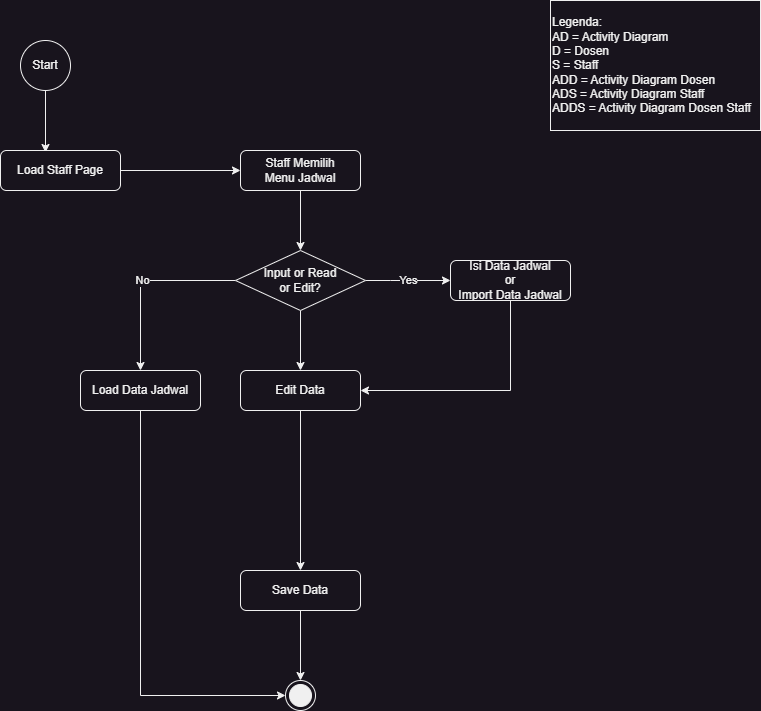

The diagram above was exported from draw.io. Its source (the exported page's mxGraphModel, read from the mxfile embedded in the PNG):
<mxGraphModel dx="1434" dy="756" grid="1" gridSize="10" guides="1" tooltips="1" connect="1" arrows="1" fold="1" page="1" pageScale="1" pageWidth="850" pageHeight="1100" math="0" shadow="0">
  <root>
    <mxCell id="0" />
    <mxCell id="1" parent="0" />
    <mxCell id="b3KIN7Lhrqsa7gl8cLwc-1" style="edgeStyle=orthogonalEdgeStyle;rounded=0;orthogonalLoop=1;jettySize=auto;html=1;exitX=0.5;exitY=1;exitDx=0;exitDy=0;entryX=0.375;entryY=0.05;entryDx=0;entryDy=0;entryPerimeter=0;endArrow=classic;endFill=1;" parent="1" source="b3KIN7Lhrqsa7gl8cLwc-2" target="b3KIN7Lhrqsa7gl8cLwc-4" edge="1">
      <mxGeometry relative="1" as="geometry" />
    </mxCell>
    <mxCell id="b3KIN7Lhrqsa7gl8cLwc-2" value="Start" style="ellipse;whiteSpace=wrap;html=1;" parent="1" vertex="1">
      <mxGeometry x="110" y="40" width="50" height="50" as="geometry" />
    </mxCell>
    <mxCell id="b3KIN7Lhrqsa7gl8cLwc-3" style="edgeStyle=orthogonalEdgeStyle;rounded=0;orthogonalLoop=1;jettySize=auto;html=1;exitX=1;exitY=0.5;exitDx=0;exitDy=0;entryX=0;entryY=0.5;entryDx=0;entryDy=0;endArrow=classic;endFill=1;" parent="1" source="b3KIN7Lhrqsa7gl8cLwc-4" target="b3KIN7Lhrqsa7gl8cLwc-6" edge="1">
      <mxGeometry relative="1" as="geometry" />
    </mxCell>
    <mxCell id="b3KIN7Lhrqsa7gl8cLwc-4" value="Load Staff Page" style="rounded=1;whiteSpace=wrap;html=1;fontSize=12;glass=0;strokeWidth=1;shadow=0;" parent="1" vertex="1">
      <mxGeometry x="90" y="150" width="120" height="40" as="geometry" />
    </mxCell>
    <mxCell id="b3KIN7Lhrqsa7gl8cLwc-5" style="edgeStyle=orthogonalEdgeStyle;rounded=0;orthogonalLoop=1;jettySize=auto;html=1;exitX=0.5;exitY=1;exitDx=0;exitDy=0;entryX=0.5;entryY=0;entryDx=0;entryDy=0;endArrow=classic;endFill=1;" parent="1" source="b3KIN7Lhrqsa7gl8cLwc-6" target="b3KIN7Lhrqsa7gl8cLwc-10" edge="1">
      <mxGeometry relative="1" as="geometry" />
    </mxCell>
    <mxCell id="b3KIN7Lhrqsa7gl8cLwc-6" value="Staff Memilih&lt;br&gt;Menu Jadwal" style="rounded=1;whiteSpace=wrap;html=1;fontSize=12;glass=0;strokeWidth=1;shadow=0;" parent="1" vertex="1">
      <mxGeometry x="330" y="150" width="120" height="40" as="geometry" />
    </mxCell>
    <mxCell id="b3KIN7Lhrqsa7gl8cLwc-7" value="Yes" style="edgeStyle=orthogonalEdgeStyle;rounded=0;orthogonalLoop=1;jettySize=auto;html=1;exitX=1;exitY=0.5;exitDx=0;exitDy=0;endArrow=classic;endFill=1;" parent="1" source="b3KIN7Lhrqsa7gl8cLwc-10" target="b3KIN7Lhrqsa7gl8cLwc-12" edge="1">
      <mxGeometry relative="1" as="geometry">
        <Array as="points">
          <mxPoint x="480" y="280" />
          <mxPoint x="480" y="280" />
        </Array>
      </mxGeometry>
    </mxCell>
    <mxCell id="b3KIN7Lhrqsa7gl8cLwc-8" value="No" style="edgeStyle=orthogonalEdgeStyle;rounded=0;orthogonalLoop=1;jettySize=auto;html=1;exitX=0;exitY=0.5;exitDx=0;exitDy=0;endArrow=classic;endFill=1;" parent="1" source="b3KIN7Lhrqsa7gl8cLwc-10" target="b3KIN7Lhrqsa7gl8cLwc-14" edge="1">
      <mxGeometry relative="1" as="geometry" />
    </mxCell>
    <mxCell id="b3KIN7Lhrqsa7gl8cLwc-9" style="edgeStyle=orthogonalEdgeStyle;rounded=0;orthogonalLoop=1;jettySize=auto;html=1;exitX=0.5;exitY=1;exitDx=0;exitDy=0;endArrow=classic;endFill=1;" parent="1" source="b3KIN7Lhrqsa7gl8cLwc-10" target="b3KIN7Lhrqsa7gl8cLwc-19" edge="1">
      <mxGeometry relative="1" as="geometry" />
    </mxCell>
    <mxCell id="b3KIN7Lhrqsa7gl8cLwc-10" value="Input or Read&lt;br&gt;or Edit?" style="rhombus;whiteSpace=wrap;html=1;" parent="1" vertex="1">
      <mxGeometry x="325" y="250" width="130" height="60" as="geometry" />
    </mxCell>
    <mxCell id="b3KIN7Lhrqsa7gl8cLwc-11" style="edgeStyle=orthogonalEdgeStyle;rounded=0;orthogonalLoop=1;jettySize=auto;html=1;exitX=0.5;exitY=1;exitDx=0;exitDy=0;entryX=1;entryY=0.5;entryDx=0;entryDy=0;endArrow=classic;endFill=1;" parent="1" source="b3KIN7Lhrqsa7gl8cLwc-12" target="b3KIN7Lhrqsa7gl8cLwc-19" edge="1">
      <mxGeometry relative="1" as="geometry" />
    </mxCell>
    <mxCell id="b3KIN7Lhrqsa7gl8cLwc-12" value="Isi Data Jadwal&lt;br&gt;or&lt;br&gt;Import Data Jadwal" style="rounded=1;whiteSpace=wrap;html=1;fontSize=12;glass=0;strokeWidth=1;shadow=0;" parent="1" vertex="1">
      <mxGeometry x="540" y="260" width="120" height="40" as="geometry" />
    </mxCell>
    <mxCell id="b3KIN7Lhrqsa7gl8cLwc-13" style="edgeStyle=orthogonalEdgeStyle;rounded=0;orthogonalLoop=1;jettySize=auto;html=1;exitX=0.5;exitY=1;exitDx=0;exitDy=0;entryX=0;entryY=0.5;entryDx=0;entryDy=0;endArrow=classic;endFill=1;" parent="1" source="b3KIN7Lhrqsa7gl8cLwc-14" target="Td1rCPXF-cpMe_1kezdU-1" edge="1">
      <mxGeometry relative="1" as="geometry">
        <mxPoint x="365" y="685" as="targetPoint" />
      </mxGeometry>
    </mxCell>
    <mxCell id="b3KIN7Lhrqsa7gl8cLwc-14" value="Load Data Jadwal" style="rounded=1;whiteSpace=wrap;html=1;fontSize=12;glass=0;strokeWidth=1;shadow=0;" parent="1" vertex="1">
      <mxGeometry x="170" y="370" width="120" height="40" as="geometry" />
    </mxCell>
    <mxCell id="b3KIN7Lhrqsa7gl8cLwc-16" style="edgeStyle=orthogonalEdgeStyle;rounded=0;orthogonalLoop=1;jettySize=auto;html=1;exitX=0.5;exitY=1;exitDx=0;exitDy=0;endArrow=classic;endFill=1;" parent="1" source="b3KIN7Lhrqsa7gl8cLwc-17" target="Td1rCPXF-cpMe_1kezdU-1" edge="1">
      <mxGeometry relative="1" as="geometry">
        <mxPoint x="390" y="660" as="targetPoint" />
      </mxGeometry>
    </mxCell>
    <mxCell id="b3KIN7Lhrqsa7gl8cLwc-17" value="Save Data" style="rounded=1;whiteSpace=wrap;html=1;fontSize=12;glass=0;strokeWidth=1;shadow=0;" parent="1" vertex="1">
      <mxGeometry x="330" y="570" width="120" height="40" as="geometry" />
    </mxCell>
    <mxCell id="b3KIN7Lhrqsa7gl8cLwc-18" style="edgeStyle=orthogonalEdgeStyle;rounded=0;orthogonalLoop=1;jettySize=auto;html=1;exitX=0.5;exitY=1;exitDx=0;exitDy=0;entryX=0.5;entryY=0;entryDx=0;entryDy=0;endArrow=classic;endFill=1;" parent="1" source="b3KIN7Lhrqsa7gl8cLwc-19" target="b3KIN7Lhrqsa7gl8cLwc-17" edge="1">
      <mxGeometry relative="1" as="geometry" />
    </mxCell>
    <mxCell id="b3KIN7Lhrqsa7gl8cLwc-19" value="Edit Data" style="rounded=1;whiteSpace=wrap;html=1;fontSize=12;glass=0;strokeWidth=1;shadow=0;" parent="1" vertex="1">
      <mxGeometry x="330" y="370" width="120" height="40" as="geometry" />
    </mxCell>
    <mxCell id="Td1rCPXF-cpMe_1kezdU-1" value="" style="ellipse;html=1;shape=endState;fillColor=strokeColor;" parent="1" vertex="1">
      <mxGeometry x="375" y="680" width="30" height="30" as="geometry" />
    </mxCell>
    <mxCell id="3nblOjmScwyU4pyeM-IJ-1" value="Legenda:&lt;br&gt;AD = Activity Diagram&lt;br&gt;D = Dosen&lt;br&gt;S = Staff&lt;br&gt;ADD = Activity Diagram Dosen&lt;br&gt;ADS = Activity Diagram&amp;nbsp;Staff&lt;br&gt;ADDS = Activity Diagram&amp;nbsp;Dosen Staff" style="rounded=0;whiteSpace=wrap;html=1;align=left;" vertex="1" parent="1">
      <mxGeometry x="640" width="210" height="130" as="geometry" />
    </mxCell>
  </root>
</mxGraphModel>